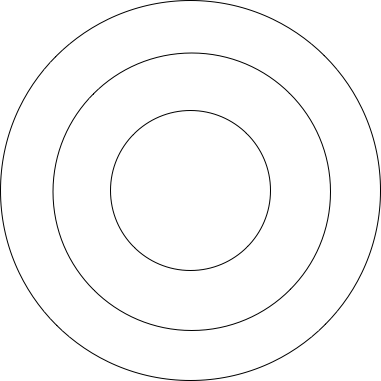

The diagram above was exported from draw.io. Its source (the exported page's mxGraphModel, read from the mxfile embedded in the PNG):
<mxGraphModel dx="380" dy="688" grid="1" gridSize="10" guides="1" tooltips="1" connect="1" arrows="1" fold="1" page="1" pageScale="1" pageWidth="1920" pageHeight="1200" math="0" shadow="0">
  <root>
    <mxCell id="0" />
    <mxCell id="1" parent="0" />
    <mxCell id="lRpGBqn4C-nHWnsMwuJW-1" value="" style="ellipse;whiteSpace=wrap;html=1;aspect=fixed;" parent="1" vertex="1">
      <mxGeometry x="270" y="50" width="380" height="380" as="geometry" />
    </mxCell>
    <mxCell id="lRpGBqn4C-nHWnsMwuJW-2" value="" style="ellipse;whiteSpace=wrap;html=1;aspect=fixed;" parent="1" vertex="1">
      <mxGeometry x="322.5" y="102.5" width="277.5" height="277.5" as="geometry" />
    </mxCell>
    <mxCell id="lRpGBqn4C-nHWnsMwuJW-3" value="" style="ellipse;whiteSpace=wrap;html=1;aspect=fixed;" parent="1" vertex="1">
      <mxGeometry x="380" y="160" width="160" height="160" as="geometry" />
    </mxCell>
  </root>
</mxGraphModel>